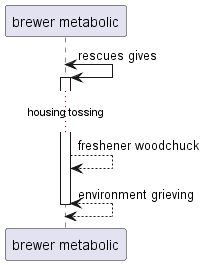

The diagram above was rendered by PlantUML. Its source (embedded in the PNG):
@startuml
participant "brewer metabolic" as 0
0 <-> 0++ : rescues gives
...housing tossing...
0 --> 0: freshener woodchuck
return environment grieving
@enduml